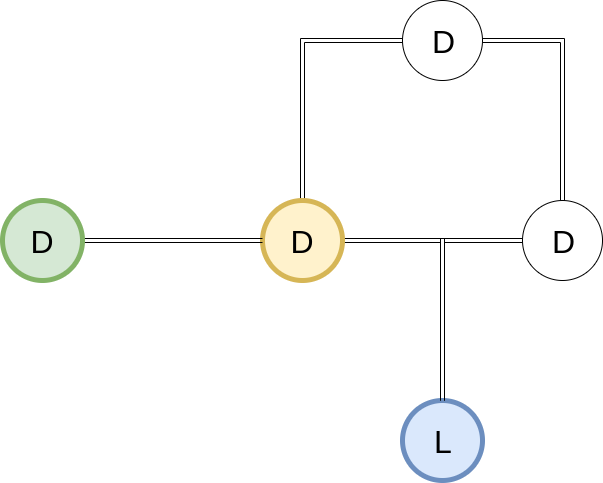

The diagram above was exported from draw.io. Its source (the exported page's mxGraphModel, read from the mxfile embedded in the PNG):
<mxGraphModel dx="2062" dy="1073" grid="1" gridSize="10" guides="1" tooltips="1" connect="1" arrows="1" fold="1" page="1" pageScale="1" pageWidth="850" pageHeight="1100" math="0" shadow="0">
  <root>
    <mxCell id="0" />
    <mxCell id="1" parent="0" />
    <mxCell id="VfxapsMnnzSqtnklnKtr-1" value="L" style="ellipse;whiteSpace=wrap;html=1;aspect=fixed;fontSize=32;fillColor=#dae8fc;strokeColor=#6c8ebf;strokeWidth=5;" parent="1" vertex="1">
      <mxGeometry x="490" y="630" width="80" height="80" as="geometry" />
    </mxCell>
    <mxCell id="VfxapsMnnzSqtnklnKtr-7" style="edgeStyle=orthogonalEdgeStyle;rounded=0;orthogonalLoop=1;jettySize=auto;html=1;entryX=0.5;entryY=0;entryDx=0;entryDy=0;fontSize=28;shape=link;" parent="1" source="VfxapsMnnzSqtnklnKtr-3" target="VfxapsMnnzSqtnklnKtr-4" edge="1">
      <mxGeometry relative="1" as="geometry" />
    </mxCell>
    <mxCell id="VfxapsMnnzSqtnklnKtr-8" style="edgeStyle=orthogonalEdgeStyle;rounded=0;orthogonalLoop=1;jettySize=auto;html=1;fontSize=28;shape=link;" parent="1" source="VfxapsMnnzSqtnklnKtr-3" target="VfxapsMnnzSqtnklnKtr-5" edge="1">
      <mxGeometry relative="1" as="geometry" />
    </mxCell>
    <mxCell id="VfxapsMnnzSqtnklnKtr-3" value="D" style="ellipse;whiteSpace=wrap;html=1;aspect=fixed;fontSize=32;" parent="1" vertex="1">
      <mxGeometry x="490" y="230" width="80" height="80" as="geometry" />
    </mxCell>
    <mxCell id="VfxapsMnnzSqtnklnKtr-9" style="edgeStyle=orthogonalEdgeStyle;rounded=0;orthogonalLoop=1;jettySize=auto;html=1;entryX=0.5;entryY=0;entryDx=0;entryDy=0;fontSize=28;shape=link;" parent="1" source="VfxapsMnnzSqtnklnKtr-4" target="VfxapsMnnzSqtnklnKtr-1" edge="1">
      <mxGeometry relative="1" as="geometry" />
    </mxCell>
    <mxCell id="VfxapsMnnzSqtnklnKtr-4" value="D" style="ellipse;whiteSpace=wrap;html=1;aspect=fixed;fontSize=32;fillColor=#fff2cc;strokeColor=#d6b656;strokeWidth=5;" parent="1" vertex="1">
      <mxGeometry x="350" y="430" width="80" height="80" as="geometry" />
    </mxCell>
    <mxCell id="VfxapsMnnzSqtnklnKtr-10" style="edgeStyle=orthogonalEdgeStyle;rounded=0;orthogonalLoop=1;jettySize=auto;html=1;fontSize=28;shape=link;" parent="1" source="VfxapsMnnzSqtnklnKtr-5" edge="1">
      <mxGeometry relative="1" as="geometry">
        <mxPoint x="530" y="630" as="targetPoint" />
      </mxGeometry>
    </mxCell>
    <mxCell id="VfxapsMnnzSqtnklnKtr-5" value="D" style="ellipse;whiteSpace=wrap;html=1;aspect=fixed;fontSize=32;" parent="1" vertex="1">
      <mxGeometry x="610" y="430" width="80" height="80" as="geometry" />
    </mxCell>
    <mxCell id="VfxapsMnnzSqtnklnKtr-11" style="edgeStyle=orthogonalEdgeStyle;rounded=0;orthogonalLoop=1;jettySize=auto;html=1;entryX=0;entryY=0.5;entryDx=0;entryDy=0;fontSize=28;shape=link;" parent="1" source="VfxapsMnnzSqtnklnKtr-6" target="VfxapsMnnzSqtnklnKtr-4" edge="1">
      <mxGeometry relative="1" as="geometry" />
    </mxCell>
    <mxCell id="VfxapsMnnzSqtnklnKtr-6" value="D" style="ellipse;whiteSpace=wrap;html=1;aspect=fixed;fontSize=32;fillColor=#d5e8d4;strokeColor=#82b366;strokeWidth=5;" parent="1" vertex="1">
      <mxGeometry x="90" y="430" width="80" height="80" as="geometry" />
    </mxCell>
  </root>
</mxGraphModel>